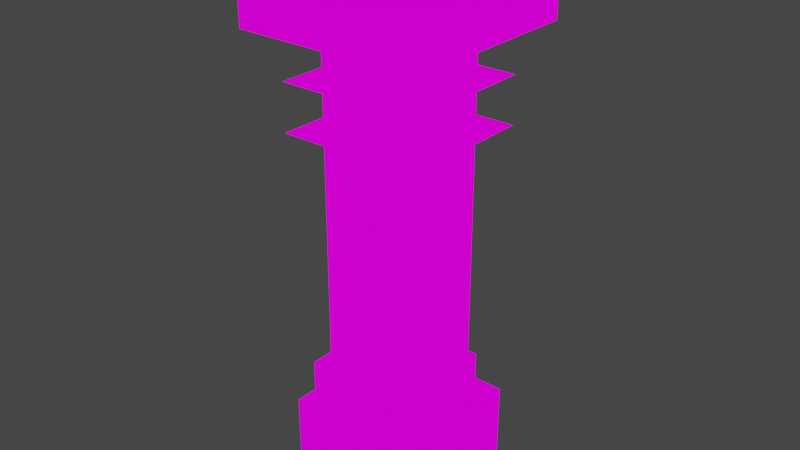 # Source: bob.blend  (saved by Blender 3.3.6; exported with 4.5.12 LTS)
import bpy
from mathutils import Matrix  # noqa: F401  (used for matrix-valued properties, if any)

bpy.ops.wm.read_factory_settings(use_empty=True)
scene = bpy.context.scene
scene.name = 'Scene'

# ---- collections
col_collection = bpy.data.collections.new('Collection'); scene.collection.children.link(col_collection)

# ---- images (referenced by path relative to the original .blend; pixels are not part of the script)
import os
ASSET_DIR = os.environ.get("B2B_ASSET_DIR", "")  # directory of the original .blend (textures are referenced by path, not embedded)
HERE = os.path.dirname(os.path.abspath(__file__))  # packed textures are extracted next to this script under _unpacked/

def load_image(name, relpath, width, height, colorspace="sRGB"):
    """Load a texture the original file referenced (path relative to the .blend, or extracted next to this script)."""
    p = next((c for c in (os.path.join(HERE, relpath), os.path.join(ASSET_DIR, relpath)) if relpath and os.path.exists(c)), "")
    if p:
        img = bpy.data.images.load(p, check_existing=True)
        img.name = name
    else:  # same state as the original file: an image datablock whose file is absent (Cycles renders it pink)
        img = bpy.data.images.new(name, width, height)
        img.source = "FILE"
        img.filepath = "//" + (relpath or name)
    img.colorspace_settings.name = colorspace
    return img
img_checker_image_32x32 = load_image('checker_image_32x32', '', 32, 32, 'sRGB')

# ---- materials (node trees are filled in below, after node groups)
mat_mat_diffuse_cutout = bpy.data.materials.new('MAT_DIFFUSE_CUTOUT')
mat_mat_diffuse_cutout.use_transparent_shadow = False

# ---- material node trees
mat_mat_diffuse_cutout.use_nodes = True; mat_mat_diffuse_cutout.node_tree.nodes.clear()
_N = mat_mat_diffuse_cutout.node_tree.nodes; _L = mat_mat_diffuse_cutout.node_tree.links
n0 = _N.new('ShaderNodeOutputMaterial'); n0.name = 'Material Output'; n0.location = (300, 300)
n1 = _N.new('ShaderNodeTexImage'); n1.name = 'Image Texture'; n1.location = (-20, 300)
n1.image = img_checker_image_32x32
n1.interpolation = 'Closest'
_L.new(n1.outputs[0], n0.inputs[0])
n0.is_active_output = True

# ---- world
world_world = bpy.data.worlds.new('World'); scene.world = world_world
world_world.use_nodes = True; world_world.node_tree.nodes.clear()
_N = world_world.node_tree.nodes; _L = world_world.node_tree.links
n0 = _N.new('ShaderNodeOutputWorld'); n0.name = 'World Output'; n0.location = (300, 300)
n1 = _N.new('ShaderNodeBackground'); n1.name = 'Background'; n1.location = (10, 300)
n1.inputs[0].default_value = (0.05088, 0.05088, 0.05088, 1.0)
_L.new(n1.outputs[0], n0.inputs[0])
n0.is_active_output = True
world_world.color = (0.05088, 0.05088, 0.05088)
world_world.use_sun_shadow = False
world_world.sun_shadow_jitter_overblur = 0.0

# ---- meshes
me_cube_010 = bpy.data.meshes.new('Cube.010')
me_cube_010.from_pydata([(-1.101, -1.101, -5.503), (-1.101, -1.101, 3.302), (-1.101, 1.101, -5.503), (-1.101, 1.101, 3.302), (1.101, -1.101, -5.503), (1.101, -1.101, 3.302), (1.101, 1.101, -5.503), (1.101, 1.101, 3.302), (-1.651, -1.651, 2.201), (1.651, -1.651, 2.201), (-1.651, 1.651, 2.201), (1.651, 1.651, 2.201), (-1.651, -1.651, 1.101), (1.651, -1.651, 1.101), (-1.651, 1.651, 1.101), (1.651, 1.651, 1.101)], [], [(3, 7, 6, 2), (7, 5, 4, 6), (5, 1, 0, 4), (9, 11, 10, 8), (13, 15, 14, 12), (1, 3, 2, 0)])
_uv = me_cube_010.uv_layers.new(name='UVMap')
_uv.uv.foreach_set('vector', [0.1875, 0.8125, 0.0625, 0.8125, 0.0625, 0.3125, 0.1875, 0.3125, 0.5625, 0.8125, 0.4375, 0.8125, 0.4375, 0.3125, 0.5625, 0.3125, 0.4375, 0.8125, 0.3125, 0.8125, 0.3125, 0.3125, 0.4375, 0.3125, 0.3125, 0.8125, 0.5, 0.8125, 0.5, 1.0, 0.3125, 1.0, 0.5312, 0.8125, 0.7188, 0.8125, 0.7188, 1.0, 0.5312, 1.0, 0.3125, 0.8125, 0.1875, 0.8125, 0.1875, 0.3125, 0.3125, 0.3125])
me_cube_010.materials.append(mat_mat_diffuse_cutout)
me_cube_010.use_remesh_fix_poles = True
me_cube_010.use_remesh_preserve_attributes = False
me_cube_010.use_mirror_vertex_groups = False
me_cube_010.update()
me_cube_009 = bpy.data.meshes.new('Cube.009')
me_cube_009.from_pydata([(-0.6642, -0.6642, 0.8855), (-0.6642, -0.6642, 1.328), (-0.6642, 0.6642, 0.8855), (-0.6642, 0.6642, 1.328), (0.6642, -0.6642, 0.8855), (0.6642, -0.6642, 1.328), (0.6642, 0.6642, 0.8855), (0.6642, 0.6642, 1.328), (-0.8855, -0.8855, 0.4428), (-0.8855, -0.8855, 0.8855), (-0.8855, 0.8855, 0.4428), (-0.8855, 0.8855, 0.8855), (0.8855, -0.8855, 0.4428), (0.8855, -0.8855, 0.8855), (0.8855, 0.8855, 0.4428), (0.8855, 0.8855, 0.8855), (-0.4428, -0.4428, 1.328), (-0.4428, 0.4428, 1.328), (0.4428, 0.4428, 1.328), (0.4428, -0.4428, 1.328), (-0.4428, -0.4428, 0.9298), (-0.4428, 0.4428, 0.9298), (0.4428, 0.4428, 0.9298), (0.4428, -0.4428, 0.9298)], [], [(3, 7, 6, 2), (7, 5, 4, 6), (5, 1, 0, 4), (9, 11, 10, 8), (3, 17, 18, 7), (11, 15, 14, 10), (15, 13, 12, 14), (13, 9, 8, 12), (14, 12, 8, 10), (11, 9, 13, 15), (19, 23, 20, 16), (21, 20, 23, 22), (1, 16, 17, 3), (5, 19, 16, 1), (17, 21, 22, 18), (18, 22, 23, 19), (16, 20, 21, 17), (7, 18, 19, 5), (1, 3, 2, 0)])
_uv = me_cube_009.uv_layers.new(name='UVMap')
_uv.uv.foreach_set('vector', [0.0625, 0.25, 0.0625, 0.4375, 0.0, 0.4375, 0.0, 0.25, 0.0625, 0.4375, 0.0625, 0.625, 0.0, 0.625, 0.0, 0.4375, 0.0625, 0.625, 0.0625, 0.8125, 0.0, 0.8125, 0.0, 0.625, 1.0, 0.0, 1.0, 0.25, 0.9375, 0.25, 0.9375, 0.0, 0.0625, 1.0, 0.09375, 0.9688, 0.2188, 0.9688, 0.25, 1.0, 1.0, 0.25, 1.0, 0.5, 0.9375, 0.5, 0.9375, 0.25, 1.0, 0.5, 1.0, 0.75, 0.9375, 0.75, 0.9375, 0.5, 1.0, 0.75, 1.0, 1.0, 0.9375, 1.0, 0.9375, 0.75, 0.75, 1.0, 0.75, 0.8125, 0.9375, 0.8125, 0.9375, 1.0, 0.9375, 0.8125, 0.75, 0.8125, 0.75, 0.625, 0.9375, 0.625, 0.125, 0.0625, 0.125, 0.0, 0.25, 0.0, 0.25, 0.0625, 0.375, 0.1875, 0.375, 0.0625, 0.5, 0.0625, 0.5, 0.1875, 0.0625, 0.8125, 0.09375, 0.8438, 0.09375, 0.9688, 0.0625, 1.0, 0.25, 0.8125, 0.2188, 0.8438, 0.09375, 0.8438, 0.0625, 0.8125, 0.375, 0.0625, 0.375, 0.0, 0.5, 0.0, 0.5, 0.0625, 0.0, 0.0625, 0.0, 0.0, 0.125, 0.0, 0.125, 0.0625, 0.25, 0.0625, 0.25, 0.0, 0.375, 0.0, 0.375, 0.0625, 0.25, 1.0, 0.2188, 0.9688, 0.2188, 0.8438, 0.25, 0.8125, 0.0625, 0.8125, 0.0625, 1.0, 0.0, 1.0, 0.0, 0.8125])
me_cube_009.materials.append(mat_mat_diffuse_cutout)
me_cube_009.use_remesh_fix_poles = True
me_cube_009.use_remesh_preserve_attributes = False
me_cube_009.use_mirror_vertex_groups = False
me_cube_009.update()
me_cube_011 = bpy.data.meshes.new('Cube.011')
me_cube_011.from_pydata([(-0.496, -0.496, -0.6614), (-0.496, -0.496, 0.0), (-0.496, 0.496, -0.6614), (-0.496, 0.496, 0.0), (0.496, -0.496, -0.6614), (0.496, -0.496, 0.0), (0.496, 0.496, -0.6614), (0.496, 0.496, 0.0), (0.3307, -0.1653, -0.2645), (0.3307, -0.1653, 0.1323), (0.3307, 0.1653, -0.2645), (0.3307, 0.1653, 0.1323), (0.6614, -0.1653, -0.2645), (0.6614, -0.1653, 0.06614), (0.6614, 0.1653, -0.2645), (0.6614, 0.1653, 0.06614), (-0.3307, -0.1653, -0.2645), (-0.3307, -0.1653, 0.1323), (-0.3307, 0.1653, -0.2645), (-0.3307, 0.1653, 0.1323), (-0.6614, -0.1653, -0.2645), (-0.6614, -0.1653, 0.06614), (-0.6614, 0.1653, -0.2645), (-0.6614, 0.1653, 0.06614), (0.1653, -0.6614, -0.2645), (0.1653, -0.6614, 0.06614), (0.1653, -0.3307, -0.2645), (0.1653, -0.3307, 0.1323), (-0.1653, -0.6614, -0.2645), (-0.1653, -0.6614, 0.06614), (-0.1653, -0.3307, -0.2645), (-0.1653, -0.3307, 0.1323), (0.1653, 0.3307, -0.2645), (0.1653, 0.3307, 0.1323), (0.1653, 0.6614, -0.2645), (0.1653, 0.6614, 0.06614), (-0.1653, 0.3307, -0.2645), (-0.1653, 0.3307, 0.1323), (-0.1653, 0.6614, -0.2645), (-0.1653, 0.6614, 0.06614)], [], [(3, 7, 6, 2), (7, 5, 4, 6), (5, 1, 0, 4), (6, 4, 0, 2), (3, 1, 5, 7), (15, 13, 12, 14), (13, 9, 8, 12), (14, 12, 8, 10), (18, 19, 23, 22), (11, 9, 13, 15), (23, 21, 20, 22), (21, 17, 16, 20), (22, 20, 16, 18), (19, 17, 21, 23), (30, 28, 24, 26), (30, 31, 29, 28), (32, 33, 35, 34), (35, 39, 38, 34), (38, 36, 32, 34), (39, 35, 33, 37), (39, 37, 36, 38), (25, 27, 26, 24), (10, 11, 15, 14), (27, 25, 29, 31), (28, 29, 25, 24), (1, 3, 2, 0)])
_uv = me_cube_011.uv_layers.new(name='UVMap')
_uv.uv.foreach_set('vector', [0.7188, 0.1875, 0.7188, 0.375, 0.5938, 0.375, 0.5938, 0.1875, 0.7188, 0.375, 0.7188, 0.5625, 0.5938, 0.5625, 0.5938, 0.375, 0.7188, 0.5625, 0.7188, 0.75, 0.5938, 0.75, 0.5938, 0.5625, 0.7188, 0.4062, 0.7188, 0.1875, 0.9062, 0.1875, 0.9062, 0.4062, 0.9062, 0.1875, 0.7188, 0.1875, 0.7188, 0.0, 0.9062, 0.0, 0.1562, 0.2188, 0.09375, 0.2188, 0.09375, 0.1562, 0.1562, 0.1562, 0.09375, 0.2188, 0.03125, 0.2188, 0.03125, 0.1562, 0.09375, 0.1562, 0.1562, 0.1562, 0.09375, 0.1562, 0.09375, 0.09375, 0.1562, 0.09375, 0.03125, 0.1562, 0.03125, 0.2188, 0.09375, 0.2188, 0.09375, 0.1562, 0.1562, 0.2812, 0.09375, 0.2812, 0.09375, 0.2188, 0.1562, 0.2188, 0.09375, 0.2188, 0.1562, 0.2188, 0.1562, 0.1562, 0.09375, 0.1562, 0.1562, 0.2188, 0.2188, 0.2188, 0.2188, 0.1562, 0.1562, 0.1562, 0.09375, 0.1562, 0.1562, 0.1562, 0.1562, 0.09375, 0.09375, 0.09375, 0.09375, 0.2812, 0.1562, 0.2812, 0.1562, 0.2188, 0.09375, 0.2188, 0.09375, 0.09375, 0.09375, 0.1562, 0.1562, 0.1562, 0.1562, 0.09375, 0.03125, 0.1562, 0.03125, 0.2188, 0.09375, 0.2188, 0.09375, 0.1562, 0.03125, 0.1562, 0.03125, 0.2188, 0.09375, 0.2188, 0.09375, 0.1562, 0.09375, 0.2188, 0.1562, 0.2188, 0.1562, 0.1562, 0.09375, 0.1562, 0.1562, 0.1562, 0.1562, 0.09375, 0.09375, 0.09375, 0.09375, 0.1562, 0.1562, 0.2188, 0.09375, 0.2188, 0.09375, 0.2812, 0.1562, 0.2812, 0.1562, 0.2188, 0.2188, 0.2188, 0.2188, 0.1562, 0.1562, 0.1562, 0.1562, 0.2188, 0.2188, 0.2188, 0.2188, 0.1562, 0.1562, 0.1562, 0.2188, 0.1562, 0.2188, 0.2188, 0.1562, 0.2188, 0.1562, 0.1562, 0.1562, 0.2812, 0.1562, 0.2188, 0.09375, 0.2188, 0.09375, 0.2812, 0.09375, 0.1562, 0.09375, 0.2188, 0.1562, 0.2188, 0.1562, 0.1562, 0.7188, 0.0, 0.7188, 0.1875, 0.5938, 0.1875, 0.5938, 0.0])
me_cube_011.materials.append(mat_mat_diffuse_cutout)
me_cube_011.use_remesh_fix_poles = True
me_cube_011.use_remesh_preserve_attributes = False
me_cube_011.use_mirror_vertex_groups = False
me_cube_011.update()

# ---- objects
ob_body_002 = bpy.data.objects.new('body.002', me_cube_010)
ob_emitter_002 = bpy.data.objects.new('emitter.002', me_cube_009)
ob_pommel_002 = bpy.data.objects.new('pommel.002', me_cube_011)
ob_blade_primary = bpy.data.objects.new('blade_primary', None)
ob_main_hand = bpy.data.objects.new('main_hand', None)

# ---- transforms, parenting, visibility, modifiers, constraints
ob_body_002.location = (0.0, 0.0, -0.5)
ob_body_002.scale = (0.09086, 0.09086, 0.09086)
ob_body_002.lineart.crease_threshold = 0.0
ob_emitter_002.location = (0.0, 0.0, -0.3)
ob_emitter_002.scale = (0.2258, 0.2258, 0.2258)
ob_emitter_002.lineart.crease_threshold = 0.0
ob_pommel_002.location = (0.0, 0.0, -1.0)
ob_pommel_002.scale = (0.3024, 0.3024, 0.3024)
ob_pommel_002.lineart.crease_threshold = 0.0
ob_blade_primary.location = (0.0, 0.0, -0.09)
ob_blade_primary.empty_display_type = 'ARROWS'
ob_main_hand.location = (0.0, 0.0, -0.4398)
ob_main_hand.empty_display_type = 'ARROWS'

# ---- collection membership
col_collection.objects.link(ob_body_002)
col_collection.objects.link(ob_emitter_002)
col_collection.objects.link(ob_pommel_002)
col_collection.objects.link(ob_blade_primary)
col_collection.objects.link(ob_main_hand)

# ---- scene / render settings (as saved in the file)
scene.frame_start = 1; scene.frame_end = 250; scene.frame_set(1)
scene.render.engine = 'BLENDER_EEVEE_NEXT'
scene.cycles.use_denoising = False
scene.cycles.samples = 128
scene.cycles.sampling_pattern = 'TABULATED_SOBOL'
scene.cycles.use_adaptive_sampling = False
scene.cycles.use_light_tree = False
scene.view_settings.view_transform = 'Filmic'
bpy.context.view_layer.update()

# ---- added for rendering (the .blend has no active camera and no usable light): camera, sun
cam_auto = bpy.data.cameras.new('AutoCamera')
cam_auto.lens = 50.0
cam_auto.sensor_width = 36.0
cam_auto.clip_end = 1000.0
ob_auto_camera = bpy.data.objects.new('AutoCamera', cam_auto)
scene.collection.objects.link(ob_auto_camera)
ob_auto_camera.location = (1.22745, -1.47294, 0.381959)
ob_auto_camera.rotation_euler = (1.09748, -7.21219e-08, 0.694738)
scene.camera = ob_auto_camera
light_auto_sun = bpy.data.lights.new('AutoSun', 'SUN')
light_auto_sun.energy = 3.0
light_auto_sun.angle = 0.0523599
ob_auto_sun = bpy.data.objects.new('AutoSun', light_auto_sun)
scene.collection.objects.link(ob_auto_sun)
ob_auto_sun.rotation_euler = (0.872665, 0.174533, 0.523599)
bpy.context.view_layer.update()
